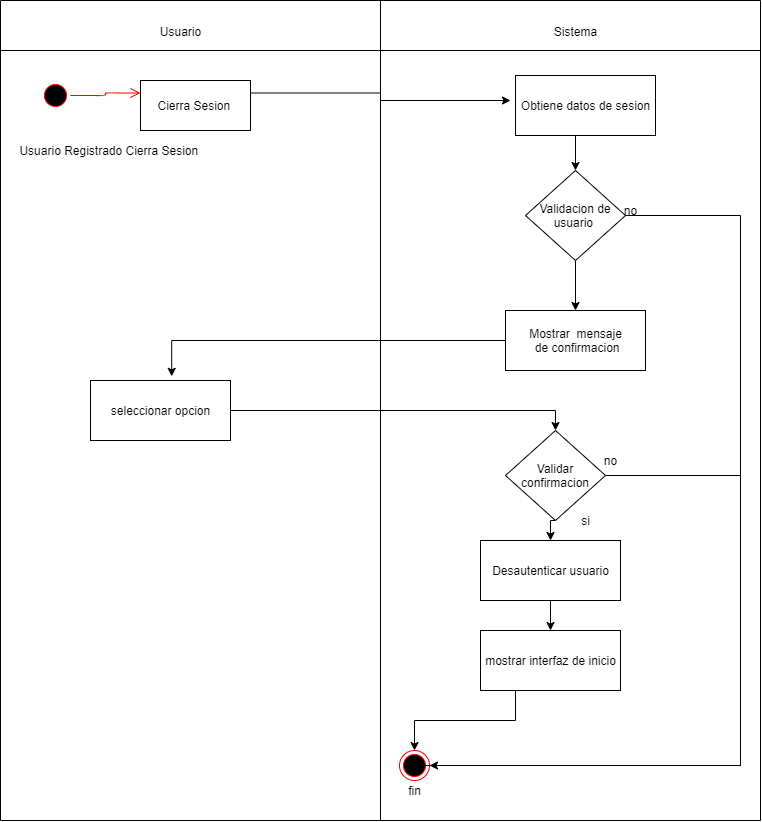

The diagram above was exported from draw.io. Its source (the exported page's mxGraphModel, read from the mxfile embedded in the PNG):
<mxGraphModel dx="1038" dy="568" grid="1" gridSize="10" guides="1" tooltips="1" connect="1" arrows="1" fold="1" page="1" pageScale="1" pageWidth="827" pageHeight="1169" math="0" shadow="0">
  <root>
    <mxCell id="0" />
    <mxCell id="1" parent="0" />
    <mxCell id="T8eKdmxiSDyoZpkzRuUn-1" value="" style="ellipse;html=1;shape=startState;fillColor=#000000;strokeColor=#ff0000;" parent="1" vertex="1">
      <mxGeometry x="40" y="80" width="30" height="30" as="geometry" />
    </mxCell>
    <mxCell id="T8eKdmxiSDyoZpkzRuUn-2" value="" style="edgeStyle=orthogonalEdgeStyle;html=1;verticalAlign=bottom;endArrow=open;endSize=8;strokeColor=#ff0000;entryX=0;entryY=0.25;entryDx=0;entryDy=0;" parent="1" source="T8eKdmxiSDyoZpkzRuUn-1" target="T8eKdmxiSDyoZpkzRuUn-4" edge="1">
      <mxGeometry relative="1" as="geometry">
        <mxPoint x="140" y="105" as="targetPoint" />
      </mxGeometry>
    </mxCell>
    <mxCell id="T8eKdmxiSDyoZpkzRuUn-3" style="edgeStyle=orthogonalEdgeStyle;rounded=0;orthogonalLoop=1;jettySize=auto;html=1;exitX=1;exitY=0.25;exitDx=0;exitDy=0;" parent="1" source="T8eKdmxiSDyoZpkzRuUn-4" edge="1">
      <mxGeometry relative="1" as="geometry">
        <mxPoint x="510" y="100" as="targetPoint" />
      </mxGeometry>
    </mxCell>
    <mxCell id="T8eKdmxiSDyoZpkzRuUn-4" value="Cierra Sesion&amp;nbsp;" style="html=1;" parent="1" vertex="1">
      <mxGeometry x="140" y="80" width="110" height="50" as="geometry" />
    </mxCell>
    <mxCell id="T8eKdmxiSDyoZpkzRuUn-5" style="edgeStyle=orthogonalEdgeStyle;rounded=0;orthogonalLoop=1;jettySize=auto;html=1;exitX=0.5;exitY=1;exitDx=0;exitDy=0;entryX=0.5;entryY=0;entryDx=0;entryDy=0;" parent="1" source="T8eKdmxiSDyoZpkzRuUn-6" target="T8eKdmxiSDyoZpkzRuUn-8" edge="1">
      <mxGeometry relative="1" as="geometry" />
    </mxCell>
    <mxCell id="T8eKdmxiSDyoZpkzRuUn-6" value="Obtiene datos de sesion" style="html=1;" parent="1" vertex="1">
      <mxGeometry x="515" y="75" width="140" height="60" as="geometry" />
    </mxCell>
    <mxCell id="T8eKdmxiSDyoZpkzRuUn-39" style="edgeStyle=orthogonalEdgeStyle;rounded=0;orthogonalLoop=1;jettySize=auto;html=1;exitX=0.5;exitY=1;exitDx=0;exitDy=0;entryX=0.5;entryY=0;entryDx=0;entryDy=0;" parent="1" source="T8eKdmxiSDyoZpkzRuUn-8" target="T8eKdmxiSDyoZpkzRuUn-35" edge="1">
      <mxGeometry relative="1" as="geometry" />
    </mxCell>
    <mxCell id="bIxh5zfva8RX65DxRaKD-13" style="edgeStyle=orthogonalEdgeStyle;rounded=0;orthogonalLoop=1;jettySize=auto;html=1;exitX=1;exitY=0.5;exitDx=0;exitDy=0;entryX=1;entryY=0.5;entryDx=0;entryDy=0;" parent="1" source="T8eKdmxiSDyoZpkzRuUn-8" target="T8eKdmxiSDyoZpkzRuUn-19" edge="1">
      <mxGeometry relative="1" as="geometry">
        <Array as="points">
          <mxPoint x="740" y="215" />
          <mxPoint x="740" y="765" />
        </Array>
      </mxGeometry>
    </mxCell>
    <mxCell id="T8eKdmxiSDyoZpkzRuUn-8" value="Validacion de usuario&amp;nbsp;" style="rhombus;whiteSpace=wrap;html=1;" parent="1" vertex="1">
      <mxGeometry x="525" y="170" width="100" height="90" as="geometry" />
    </mxCell>
    <mxCell id="T8eKdmxiSDyoZpkzRuUn-19" value="" style="ellipse;html=1;shape=endState;fillColor=#000000;strokeColor=#ff0000;" parent="1" vertex="1">
      <mxGeometry x="399" y="750" width="30" height="30" as="geometry" />
    </mxCell>
    <mxCell id="T8eKdmxiSDyoZpkzRuUn-20" value="Usuario Registrado Cierra Sesion&amp;nbsp;" style="text;html=1;align=center;verticalAlign=middle;resizable=0;points=[];autosize=1;" parent="1" vertex="1">
      <mxGeometry x="10" y="140" width="200" height="20" as="geometry" />
    </mxCell>
    <mxCell id="T8eKdmxiSDyoZpkzRuUn-33" value="fin" style="text;html=1;align=center;verticalAlign=middle;resizable=0;points=[];autosize=1;" parent="1" vertex="1">
      <mxGeometry x="399" y="780" width="30" height="20" as="geometry" />
    </mxCell>
    <mxCell id="T8eKdmxiSDyoZpkzRuUn-40" style="edgeStyle=orthogonalEdgeStyle;rounded=0;orthogonalLoop=1;jettySize=auto;html=1;exitX=0;exitY=0.5;exitDx=0;exitDy=0;entryX=0.58;entryY=-0.069;entryDx=0;entryDy=0;entryPerimeter=0;" parent="1" source="T8eKdmxiSDyoZpkzRuUn-35" target="T8eKdmxiSDyoZpkzRuUn-38" edge="1">
      <mxGeometry relative="1" as="geometry" />
    </mxCell>
    <mxCell id="T8eKdmxiSDyoZpkzRuUn-35" value="&lt;font style=&quot;vertical-align: inherit&quot;&gt;&lt;font style=&quot;vertical-align: inherit&quot;&gt;Mostrar&amp;nbsp; mensaje&lt;br&gt;&amp;nbsp;de confirmacion&lt;br&gt;&lt;/font&gt;&lt;/font&gt;" style="html=1;" parent="1" vertex="1">
      <mxGeometry x="505" y="310" width="140" height="60" as="geometry" />
    </mxCell>
    <mxCell id="bIxh5zfva8RX65DxRaKD-5" style="edgeStyle=orthogonalEdgeStyle;rounded=0;orthogonalLoop=1;jettySize=auto;html=1;exitX=1;exitY=0.5;exitDx=0;exitDy=0;entryX=0.5;entryY=0;entryDx=0;entryDy=0;" parent="1" source="T8eKdmxiSDyoZpkzRuUn-38" target="bIxh5zfva8RX65DxRaKD-3" edge="1">
      <mxGeometry relative="1" as="geometry" />
    </mxCell>
    <mxCell id="T8eKdmxiSDyoZpkzRuUn-38" value="&lt;font style=&quot;vertical-align: inherit&quot;&gt;&lt;font style=&quot;vertical-align: inherit&quot;&gt;&lt;font style=&quot;vertical-align: inherit&quot;&gt;&lt;font style=&quot;vertical-align: inherit&quot;&gt;&lt;font style=&quot;vertical-align: inherit&quot;&gt;&lt;font style=&quot;vertical-align: inherit&quot;&gt;&lt;font style=&quot;vertical-align: inherit&quot;&gt;&lt;font style=&quot;vertical-align: inherit&quot;&gt;seleccionar opcion&lt;/font&gt;&lt;/font&gt;&lt;/font&gt;&lt;/font&gt;&lt;/font&gt;&lt;/font&gt;&lt;/font&gt;&lt;/font&gt;" style="html=1;" parent="1" vertex="1">
      <mxGeometry x="90" y="380" width="140" height="60" as="geometry" />
    </mxCell>
    <mxCell id="bIxh5zfva8RX65DxRaKD-1" value="&lt;font style=&quot;vertical-align: inherit&quot;&gt;&lt;font style=&quot;vertical-align: inherit&quot;&gt;Usuario&lt;/font&gt;&lt;/font&gt;" style="text;html=1;align=center;verticalAlign=middle;resizable=0;points=[];autosize=1;" parent="1" vertex="1">
      <mxGeometry x="150" y="21" width="60" height="20" as="geometry" />
    </mxCell>
    <mxCell id="bIxh5zfva8RX65DxRaKD-2" value="&lt;font style=&quot;vertical-align: inherit&quot;&gt;&lt;font style=&quot;vertical-align: inherit&quot;&gt;Sistema&lt;/font&gt;&lt;/font&gt;" style="text;html=1;align=center;verticalAlign=middle;resizable=0;points=[];autosize=1;" parent="1" vertex="1">
      <mxGeometry x="545" y="21" width="60" height="20" as="geometry" />
    </mxCell>
    <mxCell id="bIxh5zfva8RX65DxRaKD-9" style="edgeStyle=orthogonalEdgeStyle;rounded=0;orthogonalLoop=1;jettySize=auto;html=1;exitX=0.5;exitY=1;exitDx=0;exitDy=0;entryX=0.5;entryY=0;entryDx=0;entryDy=0;" parent="1" source="bIxh5zfva8RX65DxRaKD-3" target="bIxh5zfva8RX65DxRaKD-7" edge="1">
      <mxGeometry relative="1" as="geometry" />
    </mxCell>
    <mxCell id="bIxh5zfva8RX65DxRaKD-12" style="edgeStyle=orthogonalEdgeStyle;rounded=0;orthogonalLoop=1;jettySize=auto;html=1;exitX=1;exitY=0.5;exitDx=0;exitDy=0;entryX=0.7;entryY=0.667;entryDx=0;entryDy=0;entryPerimeter=0;" parent="1" source="bIxh5zfva8RX65DxRaKD-3" target="T8eKdmxiSDyoZpkzRuUn-19" edge="1">
      <mxGeometry relative="1" as="geometry">
        <Array as="points">
          <mxPoint x="740" y="475" />
          <mxPoint x="740" y="765" />
          <mxPoint x="420" y="765" />
        </Array>
      </mxGeometry>
    </mxCell>
    <mxCell id="bIxh5zfva8RX65DxRaKD-3" value="&lt;font style=&quot;vertical-align: inherit&quot;&gt;&lt;font style=&quot;vertical-align: inherit&quot;&gt;Validar confirmacion&lt;/font&gt;&lt;/font&gt;" style="rhombus;whiteSpace=wrap;html=1;" parent="1" vertex="1">
      <mxGeometry x="505" y="430" width="100" height="90" as="geometry" />
    </mxCell>
    <mxCell id="bIxh5zfva8RX65DxRaKD-10" style="edgeStyle=orthogonalEdgeStyle;rounded=0;orthogonalLoop=1;jettySize=auto;html=1;exitX=0.5;exitY=1;exitDx=0;exitDy=0;entryX=0.5;entryY=0;entryDx=0;entryDy=0;" parent="1" source="bIxh5zfva8RX65DxRaKD-7" target="bIxh5zfva8RX65DxRaKD-8" edge="1">
      <mxGeometry relative="1" as="geometry" />
    </mxCell>
    <mxCell id="bIxh5zfva8RX65DxRaKD-7" value="&lt;font style=&quot;vertical-align: inherit&quot;&gt;&lt;font style=&quot;vertical-align: inherit&quot;&gt;&lt;font style=&quot;vertical-align: inherit&quot;&gt;&lt;font style=&quot;vertical-align: inherit&quot;&gt;Desautenticar usuario&lt;/font&gt;&lt;/font&gt;&lt;br&gt;&lt;/font&gt;&lt;/font&gt;" style="html=1;" parent="1" vertex="1">
      <mxGeometry x="480" y="540" width="140" height="60" as="geometry" />
    </mxCell>
    <mxCell id="bIxh5zfva8RX65DxRaKD-11" style="edgeStyle=orthogonalEdgeStyle;rounded=0;orthogonalLoop=1;jettySize=auto;html=1;exitX=0.25;exitY=1;exitDx=0;exitDy=0;entryX=0.5;entryY=0;entryDx=0;entryDy=0;" parent="1" source="bIxh5zfva8RX65DxRaKD-8" target="T8eKdmxiSDyoZpkzRuUn-19" edge="1">
      <mxGeometry relative="1" as="geometry" />
    </mxCell>
    <mxCell id="bIxh5zfva8RX65DxRaKD-8" value="&lt;font style=&quot;vertical-align: inherit&quot;&gt;&lt;font style=&quot;vertical-align: inherit&quot;&gt;&lt;font style=&quot;vertical-align: inherit&quot;&gt;&lt;font style=&quot;vertical-align: inherit&quot;&gt;&lt;font style=&quot;vertical-align: inherit&quot;&gt;&lt;font style=&quot;vertical-align: inherit&quot;&gt;mostrar interfaz de inicio&lt;/font&gt;&lt;/font&gt;&lt;/font&gt;&lt;/font&gt;&lt;br&gt;&lt;/font&gt;&lt;/font&gt;" style="html=1;" parent="1" vertex="1">
      <mxGeometry x="480" y="630" width="140" height="60" as="geometry" />
    </mxCell>
    <mxCell id="bIxh5zfva8RX65DxRaKD-14" value="&lt;font style=&quot;vertical-align: inherit&quot;&gt;&lt;font style=&quot;vertical-align: inherit&quot;&gt;no&lt;/font&gt;&lt;/font&gt;" style="text;html=1;align=center;verticalAlign=middle;resizable=0;points=[];autosize=1;" parent="1" vertex="1">
      <mxGeometry x="595" y="450" width="30" height="20" as="geometry" />
    </mxCell>
    <mxCell id="bIxh5zfva8RX65DxRaKD-15" value="&lt;font style=&quot;vertical-align: inherit&quot;&gt;&lt;font style=&quot;vertical-align: inherit&quot;&gt;no&lt;/font&gt;&lt;/font&gt;" style="text;html=1;align=center;verticalAlign=middle;resizable=0;points=[];autosize=1;" parent="1" vertex="1">
      <mxGeometry x="615" y="200" width="30" height="20" as="geometry" />
    </mxCell>
    <mxCell id="bIxh5zfva8RX65DxRaKD-16" value="&lt;font style=&quot;vertical-align: inherit&quot;&gt;&lt;font style=&quot;vertical-align: inherit&quot;&gt;si&lt;/font&gt;&lt;/font&gt;" style="text;html=1;align=center;verticalAlign=middle;resizable=0;points=[];autosize=1;" parent="1" vertex="1">
      <mxGeometry x="575" y="510" width="20" height="20" as="geometry" />
    </mxCell>
    <mxCell id="LG62DT6nYDiHWY1Snlji-1" value="" style="endArrow=none;html=1;" edge="1" parent="1">
      <mxGeometry width="50" height="50" relative="1" as="geometry">
        <mxPoint y="820" as="sourcePoint" />
        <mxPoint as="targetPoint" />
      </mxGeometry>
    </mxCell>
    <mxCell id="LG62DT6nYDiHWY1Snlji-2" value="" style="endArrow=none;html=1;" edge="1" parent="1">
      <mxGeometry width="50" height="50" relative="1" as="geometry">
        <mxPoint x="380" y="820" as="sourcePoint" />
        <mxPoint x="380" as="targetPoint" />
      </mxGeometry>
    </mxCell>
    <mxCell id="LG62DT6nYDiHWY1Snlji-3" value="" style="endArrow=none;html=1;" edge="1" parent="1">
      <mxGeometry width="50" height="50" relative="1" as="geometry">
        <mxPoint y="820" as="sourcePoint" />
        <mxPoint x="760" y="820" as="targetPoint" />
      </mxGeometry>
    </mxCell>
    <mxCell id="LG62DT6nYDiHWY1Snlji-4" value="" style="endArrow=none;html=1;" edge="1" parent="1">
      <mxGeometry width="50" height="50" relative="1" as="geometry">
        <mxPoint as="sourcePoint" />
        <mxPoint x="760" as="targetPoint" />
      </mxGeometry>
    </mxCell>
    <mxCell id="LG62DT6nYDiHWY1Snlji-5" value="" style="endArrow=none;html=1;" edge="1" parent="1">
      <mxGeometry width="50" height="50" relative="1" as="geometry">
        <mxPoint y="50" as="sourcePoint" />
        <mxPoint x="760" y="50" as="targetPoint" />
      </mxGeometry>
    </mxCell>
    <mxCell id="LG62DT6nYDiHWY1Snlji-6" value="" style="endArrow=none;html=1;" edge="1" parent="1">
      <mxGeometry width="50" height="50" relative="1" as="geometry">
        <mxPoint x="760" y="820" as="sourcePoint" />
        <mxPoint x="760" as="targetPoint" />
      </mxGeometry>
    </mxCell>
  </root>
</mxGraphModel>